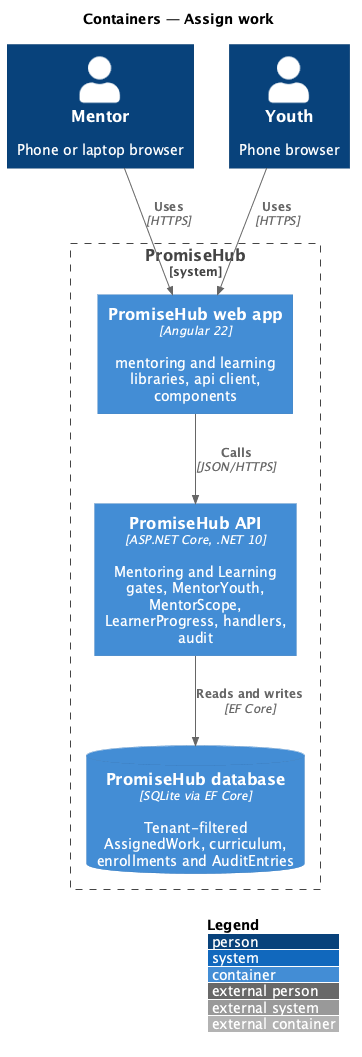

The diagram above was rendered by PlantUML. Its source (embedded in the PNG):
@startuml
!include <C4/C4_Container>
LAYOUT_WITH_LEGEND()
title Containers — Assign work
Person(m, "Mentor", "Phone or laptop browser")
Person(y, "Youth", "Phone browser")
System_Boundary(ph, "PromiseHub") {
  Container(web, "PromiseHub web app", "Angular 22", "mentoring and learning libraries, api client, components")
  Container(api, "PromiseHub API", "ASP.NET Core, .NET 10", "Mentoring and Learning gates, MentorYouth, MentorScope, LearnerProgress, handlers, audit")
  ContainerDb(db, "PromiseHub database", "SQLite via EF Core", "Tenant-filtered AssignedWork, curriculum, enrollments and AuditEntries")
}
Rel(m, web, "Uses", "HTTPS")
Rel(y, web, "Uses", "HTTPS")
Rel(web, api, "Calls", "JSON/HTTPS")
Rel(api, db, "Reads and writes", "EF Core")
@enduml